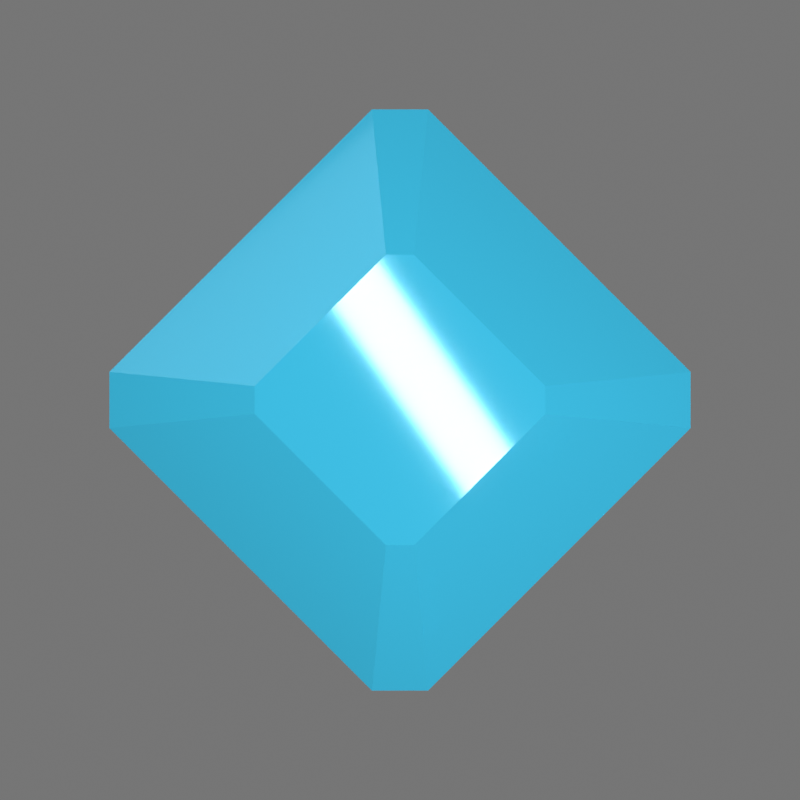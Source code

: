 # Source: aqua.blend  (saved by Blender 5.2.45; exported with 4.5.12 LTS)
import bpy
from mathutils import Matrix  # noqa: F401  (used for matrix-valued properties, if any)

bpy.ops.wm.read_factory_settings(use_empty=True)
scene = bpy.context.scene
scene.name = 'Scene'

# ---- materials (node trees are filled in below, after node groups)
mat_aqua_candy_glass_v2 = bpy.data.materials.new('aqua_candy_glass_v2')

# ---- material node trees
mat_aqua_candy_glass_v2.use_nodes = True; mat_aqua_candy_glass_v2.node_tree.nodes.clear()
_N = mat_aqua_candy_glass_v2.node_tree.nodes; _L = mat_aqua_candy_glass_v2.node_tree.links
n0 = _N.new('ShaderNodeBsdfPrincipled'); n0.name = 'Principled BSDF'; n0.location = (-200, 100)
n0.inputs[0].default_value = (0.06301, 0.6939, 1.0, 1.0)
n0.inputs[1].default_value = 0.04
n0.inputs[2].default_value = 0.055
n0.inputs[3].default_value = 1.46
n0.inputs[10].default_value = 0.005
n0.inputs[13].default_value = 0.3
n0.inputs[18].default_value = 0.08
n0.inputs[19].default_value = 0.2
n0.inputs[20].default_value = 0.04
n0.inputs[22].default_value = (0.8313, 0.9449, 1.0, 1.0)
n1 = _N.new('ShaderNodeOutputMaterial'); n1.name = 'Material Output'; n1.location = (200, 100)
_L.new(n0.outputs[0], n1.inputs[0])
n1.is_active_output = True

# ---- world
world_quiet_neutral_world = bpy.data.worlds.new('quiet_neutral_world'); scene.world = world_quiet_neutral_world
world_quiet_neutral_world.use_nodes = True; world_quiet_neutral_world.node_tree.nodes.clear()
_N = world_quiet_neutral_world.node_tree.nodes; _L = world_quiet_neutral_world.node_tree.links
n0 = _N.new('ShaderNodeBackground'); n0.name = 'Background'; n0.location = (-200, 100)
n0.inputs[0].default_value = (1.0, 1.0, 1.0, 1.0)
n0.inputs[1].default_value = 0.18
n1 = _N.new('ShaderNodeOutputWorld'); n1.name = 'World Output'; n1.location = (200, 100)
_L.new(n0.outputs[0], n1.inputs[0])
n1.is_active_output = True

# ---- cameras
cam_orthographic_camera = bpy.data.cameras.new('orthographic_camera')
cam_orthographic_camera.type = 'ORTHO'
cam_orthographic_camera.ortho_scale = 2.56

# ---- lights
light_key = bpy.data.lights.new('key', 'AREA')
light_key.color = (0.9719, 0.9908, 1.0)
light_key.energy = 65.0
light_key.shape = 'RECTANGLE'
light_key.size = 0.2
light_key.size_y = 3.2
light_fill = bpy.data.lights.new('fill', 'AREA')
light_fill.color = (0.88, 0.94, 1.0)
light_fill.energy = 90.0
light_fill.shape = 'RECTANGLE'
light_fill.size = 4.0
light_fill.size_y = 4.0
light_rim = bpy.data.lights.new('rim', 'AREA')
light_rim.color = (0.84, 0.91, 1.0)
light_rim.energy = 70.0
light_rim.shape = 'RECTANGLE'
light_rim.size = 2.0
light_rim.size_y = 3.0

# ---- meshes
me_aqua_beveled_mesh_v2 = bpy.data.meshes.new('aqua_beveled_mesh_v2')
me_aqua_beveled_mesh_v2.from_pydata([(0.07021, 0.7254, -0.16), (-0.07021, 0.7254, -0.16), (-0.7254, 0.07021, -0.16), (-0.7254, -0.07021, -0.16), (-0.07021, -0.7254, -0.16), (0.07021, -0.7254, -0.16), (0.7254, -0.07021, -0.16), (0.7254, 0.07021, -0.16), (0.09001, 0.93, 0.0), (-0.09001, 0.93, 0.0), (-0.93, 0.09001, 0.0), (-0.93, -0.09001, 0.0), (-0.09001, -0.93, 0.0), (0.09001, -0.93, 0.0), (0.93, -0.09001, 0.0), (0.93, 0.09001, 0.0), (0.04501, 0.465, 0.2), (-0.04501, 0.465, 0.2), (-0.465, 0.04501, 0.2), (-0.465, -0.04501, 0.2), (-0.04501, -0.465, 0.2), (0.04501, -0.465, 0.2), (0.465, -0.04501, 0.2), (0.465, 0.04501, 0.2)], [], [(7, 6, 5, 4, 3, 2, 1, 0), (0, 1, 9, 8), (1, 2, 10, 9), (2, 3, 11, 10), (3, 4, 12, 11), (4, 5, 13, 12), (5, 6, 14, 13), (6, 7, 15, 14), (7, 0, 8, 15), (8, 9, 17, 16), (9, 10, 18, 17), (10, 11, 19, 18), (11, 12, 20, 19), (12, 13, 21, 20), (13, 14, 22, 21), (14, 15, 23, 22), (15, 8, 16, 23), (16, 17, 18, 19, 20, 21, 22, 23)])
me_aqua_beveled_mesh_v2.materials.append(mat_aqua_candy_glass_v2)
me_aqua_beveled_mesh_v2.update()

# ---- objects
ob_orthographic_camera = bpy.data.objects.new('orthographic_camera', cam_orthographic_camera)
ob_aqua_starshard_v2 = bpy.data.objects.new('aqua_starshard_v2', me_aqua_beveled_mesh_v2)
ob_key = bpy.data.objects.new('key', light_key)
ob_fill = bpy.data.objects.new('fill', light_fill)
ob_rim = bpy.data.objects.new('rim', light_rim)

# ---- transforms, parenting, visibility, modifiers, constraints
ob_orthographic_camera.location = (0.0, 0.0, 8.0)
ob_aqua_starshard_v2.location = (0.0, 0.0, 0.0)
ob_key.location = (0.05, 0.1, 4.0)
ob_key.rotation_euler = (0.0, 0.0, 0.6109)
ob_fill.location = (-3.0, 4.0, 5.0)
ob_fill.rotation_euler = (0.7854, -1.321e-07, -2.498)
ob_rim.location = (3.0, -2.0, 4.0)
ob_rim.rotation_euler = (0.7336, -1.009e-08, 0.9828)

# ---- collection membership
scene.collection.objects.link(ob_orthographic_camera)
scene.collection.objects.link(ob_aqua_starshard_v2)
scene.collection.objects.link(ob_key)
scene.collection.objects.link(ob_fill)
scene.collection.objects.link(ob_rim)

# ---- scene / render settings (as saved in the file)
scene.camera = ob_orthographic_camera
scene.frame_start = 0; scene.frame_end = 8; scene.frame_set(4)
scene.render.engine = 'CYCLES'
scene.render.resolution_x = 256
scene.render.resolution_y = 256
scene.render.film_transparent = True
scene.render.use_compositing = False
scene.render.use_sequencer = False
scene.render.bake_bias = 0.0
scene.render.bake_samples = 0
scene.render.compositor_device = 'GPU'
scene.cycles.samples = 512
scene.cycles.use_adaptive_sampling = False
scene.cycles.max_bounces = 8
scene.cycles.transmission_bounces = 6
scene.cycles.seed = 1729
scene.eevee.use_volume_custom_range = False
scene.eevee.fast_gi_thickness_near = 0.1
scene.eevee.fast_gi_thickness_far = 0.0
scene.eevee.ray_tracing_options.screen_trace_thickness = 0.1
scene.view_settings.view_transform = 'Standard'
bpy.context.view_layer.update()
